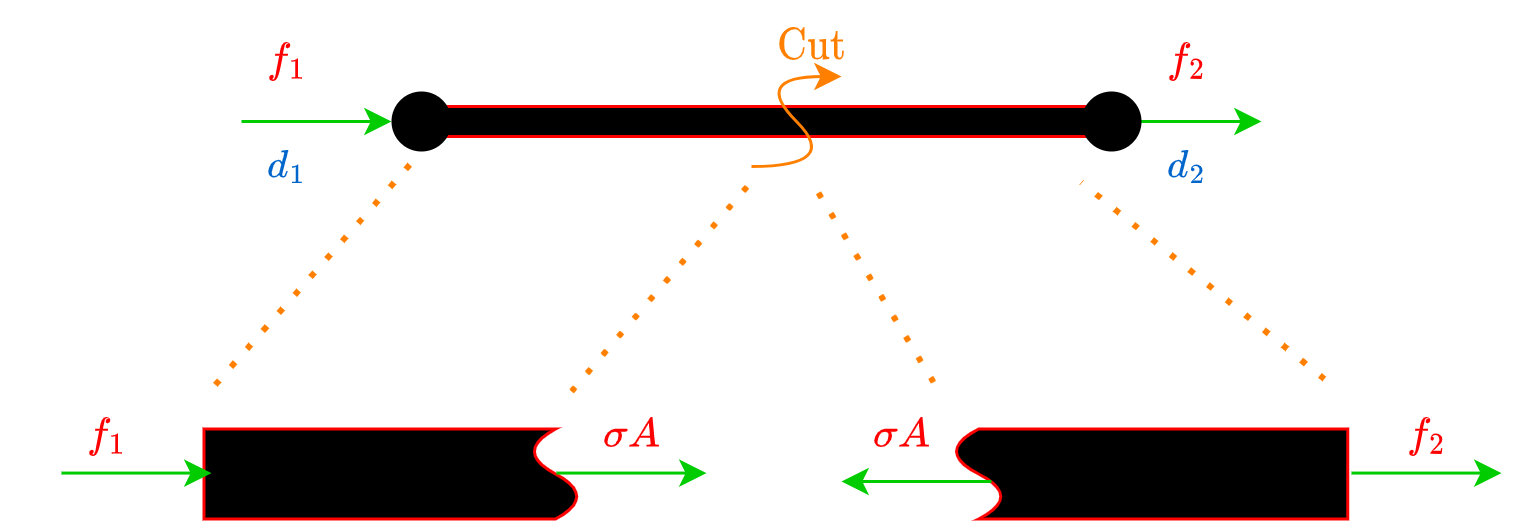

The diagram above was exported from draw.io. Its source (the exported page's mxGraphModel, read from the mxfile embedded in the PNG):
<mxGraphModel dx="625" dy="588" grid="1" gridSize="10" guides="1" tooltips="1" connect="1" arrows="1" fold="1" page="1" pageScale="1" pageWidth="850" pageHeight="1100" background="#ffffff" math="1" shadow="0">
  <root>
    <mxCell id="0" />
    <mxCell id="1" parent="0" />
    <mxCell id="x7sdo35gG4LzM8w8G8sm-1" value="" style="whiteSpace=wrap;html=1;strokeColor=#FF0000;fillColor=#000000;" parent="1" vertex="1">
      <mxGeometry x="230" y="265" width="230" height="10" as="geometry" />
    </mxCell>
    <mxCell id="x7sdo35gG4LzM8w8G8sm-2" value="$$d_1$$" style="text;html=1;align=center;verticalAlign=middle;resizable=0;points=[];autosize=1;strokeColor=none;fillColor=none;fontColor=#0066CC;rounded=0;" parent="1" vertex="1">
      <mxGeometry x="150" y="270" width="70" height="30" as="geometry" />
    </mxCell>
    <mxCell id="x7sdo35gG4LzM8w8G8sm-3" style="edgeStyle=none;html=1;exitX=1;exitY=1;exitDx=0;exitDy=0;strokeColor=#00CC00;rounded=0;fillColor=#008a00;" parent="1" edge="1">
      <mxGeometry relative="1" as="geometry">
        <mxPoint x="510" y="270" as="targetPoint" />
        <mxPoint x="460" y="270" as="sourcePoint" />
      </mxGeometry>
    </mxCell>
    <mxCell id="x7sdo35gG4LzM8w8G8sm-4" style="edgeStyle=none;html=1;targetPerimeterSpacing=0;entryX=0;entryY=1;entryDx=0;entryDy=0;strokeColor=#00CC00;rounded=0;" parent="1" edge="1">
      <mxGeometry relative="1" as="geometry">
        <mxPoint x="220" y="270" as="targetPoint" />
        <mxPoint x="170" y="270" as="sourcePoint" />
      </mxGeometry>
    </mxCell>
    <mxCell id="x7sdo35gG4LzM8w8G8sm-5" value="" style="edgeStyle=none;orthogonalLoop=1;jettySize=auto;html=1;strokeWidth=10;endArrow=none;endFill=0;startArrow=none;rounded=0;" parent="1" source="x7sdo35gG4LzM8w8G8sm-9" edge="1">
      <mxGeometry width="80" relative="1" as="geometry">
        <mxPoint x="220" y="270" as="sourcePoint" />
        <mxPoint x="460" y="270" as="targetPoint" />
        <Array as="points" />
      </mxGeometry>
    </mxCell>
    <mxCell id="x7sdo35gG4LzM8w8G8sm-6" value="$$f_1$$" style="text;html=1;align=center;verticalAlign=middle;resizable=0;points=[];autosize=1;strokeColor=none;fillColor=none;fontColor=#FF0000;rounded=0;" parent="1" vertex="1">
      <mxGeometry x="150" y="235" width="70" height="30" as="geometry" />
    </mxCell>
    <mxCell id="x7sdo35gG4LzM8w8G8sm-7" value="$$d_2$$" style="text;html=1;align=center;verticalAlign=middle;resizable=0;points=[];autosize=1;strokeColor=none;fillColor=none;fontColor=#0066CC;rounded=0;" parent="1" vertex="1">
      <mxGeometry x="450" y="270" width="70" height="30" as="geometry" />
    </mxCell>
    <mxCell id="x7sdo35gG4LzM8w8G8sm-8" value="$$f_2$$" style="text;html=1;align=center;verticalAlign=middle;resizable=0;points=[];autosize=1;strokeColor=none;fillColor=none;fontColor=#FF0000;rounded=0;" parent="1" vertex="1">
      <mxGeometry x="450" y="235" width="70" height="30" as="geometry" />
    </mxCell>
    <mxCell id="x7sdo35gG4LzM8w8G8sm-9" value="" style="ellipse;whiteSpace=wrap;html=1;aspect=fixed;fillColor=#000000;strokeColor=none;rounded=0;" parent="1" vertex="1">
      <mxGeometry x="450" y="260" width="20" height="20" as="geometry" />
    </mxCell>
    <mxCell id="x7sdo35gG4LzM8w8G8sm-10" value="" style="edgeStyle=none;orthogonalLoop=1;jettySize=auto;html=1;strokeWidth=10;endArrow=none;endFill=0;rounded=0;" parent="1" target="x7sdo35gG4LzM8w8G8sm-11" edge="1">
      <mxGeometry width="80" relative="1" as="geometry">
        <mxPoint x="220" y="270" as="sourcePoint" />
        <mxPoint x="450" y="270" as="targetPoint" />
        <Array as="points" />
      </mxGeometry>
    </mxCell>
    <mxCell id="x7sdo35gG4LzM8w8G8sm-11" value="" style="ellipse;whiteSpace=wrap;html=1;aspect=fixed;fillColor=#000000;strokeColor=none;rounded=0;" parent="1" vertex="1">
      <mxGeometry x="220" y="260" width="20" height="20" as="geometry" />
    </mxCell>
    <mxCell id="x7sdo35gG4LzM8w8G8sm-27" value="" style="shape=document;whiteSpace=wrap;html=1;boundedLbl=1;strokeColor=#FF0000;fillColor=#000000;rotation=90;size=0.12499999999999918;" parent="1" vertex="1">
      <mxGeometry x="458.13" y="321.87" width="30" height="131.25" as="geometry" />
    </mxCell>
    <mxCell id="x7sdo35gG4LzM8w8G8sm-28" value="" style="curved=1;endArrow=classic;html=1;labelBorderColor=none;sketch=0;strokeColor=#FF8000;strokeWidth=1;" parent="1" edge="1">
      <mxGeometry width="50" height="50" relative="1" as="geometry">
        <mxPoint x="340" y="285" as="sourcePoint" />
        <mxPoint x="370" y="255" as="targetPoint" />
        <Array as="points">
          <mxPoint x="370" y="285" />
          <mxPoint x="340" y="255" />
        </Array>
      </mxGeometry>
    </mxCell>
    <mxCell id="x7sdo35gG4LzM8w8G8sm-29" value="$$\text{Cut}$$" style="text;html=1;align=center;verticalAlign=middle;resizable=0;points=[];autosize=1;strokeColor=none;fillColor=none;fontColor=#FF8000;rounded=0;" parent="1" vertex="1">
      <mxGeometry x="310" y="230" width="100" height="30" as="geometry" />
    </mxCell>
    <mxCell id="x7sdo35gG4LzM8w8G8sm-30" value="" style="shape=document;whiteSpace=wrap;html=1;boundedLbl=1;strokeColor=#FF0000;fillColor=#000000;rotation=90;size=0.12499999999999858;flipV=1;flipH=1;" parent="1" vertex="1">
      <mxGeometry x="205" y="325" width="30" height="125" as="geometry" />
    </mxCell>
    <mxCell id="x7sdo35gG4LzM8w8G8sm-31" style="edgeStyle=none;html=1;targetPerimeterSpacing=0;entryX=0;entryY=1;entryDx=0;entryDy=0;strokeColor=#00CC00;rounded=0;" parent="1" edge="1">
      <mxGeometry relative="1" as="geometry">
        <mxPoint x="160" y="387.19" as="targetPoint" />
        <mxPoint x="110" y="387.19" as="sourcePoint" />
      </mxGeometry>
    </mxCell>
    <mxCell id="x7sdo35gG4LzM8w8G8sm-32" style="edgeStyle=none;html=1;targetPerimeterSpacing=0;entryX=0;entryY=1;entryDx=0;entryDy=0;strokeColor=#00CC00;rounded=0;" parent="1" edge="1">
      <mxGeometry relative="1" as="geometry">
        <mxPoint x="325" y="387.19000000000005" as="targetPoint" />
        <mxPoint x="275" y="387.19000000000005" as="sourcePoint" />
      </mxGeometry>
    </mxCell>
    <mxCell id="x7sdo35gG4LzM8w8G8sm-33" style="edgeStyle=none;html=1;targetPerimeterSpacing=0;entryX=0;entryY=1;entryDx=0;entryDy=0;strokeColor=#00CC00;rounded=0;" parent="1" edge="1">
      <mxGeometry relative="1" as="geometry">
        <mxPoint x="590" y="387.19" as="targetPoint" />
        <mxPoint x="540" y="387.19" as="sourcePoint" />
      </mxGeometry>
    </mxCell>
    <mxCell id="x7sdo35gG4LzM8w8G8sm-34" style="edgeStyle=none;html=1;targetPerimeterSpacing=0;strokeColor=#00CC00;rounded=0;" parent="1" edge="1">
      <mxGeometry relative="1" as="geometry">
        <mxPoint x="370" y="390" as="targetPoint" />
        <mxPoint x="420" y="390" as="sourcePoint" />
        <Array as="points">
          <mxPoint x="400" y="390" />
        </Array>
      </mxGeometry>
    </mxCell>
    <mxCell id="x7sdo35gG4LzM8w8G8sm-35" value="$$f_1$$" style="text;html=1;align=center;verticalAlign=middle;resizable=0;points=[];autosize=1;strokeColor=none;fillColor=none;fontColor=#FF0000;rounded=0;" parent="1" vertex="1">
      <mxGeometry x="90" y="360" width="70" height="30" as="geometry" />
    </mxCell>
    <mxCell id="x7sdo35gG4LzM8w8G8sm-36" value="$$f_2$$" style="text;html=1;align=center;verticalAlign=middle;resizable=0;points=[];autosize=1;strokeColor=none;fillColor=none;fontColor=#FF0000;rounded=0;" parent="1" vertex="1">
      <mxGeometry x="530" y="360" width="70" height="30" as="geometry" />
    </mxCell>
    <mxCell id="x7sdo35gG4LzM8w8G8sm-37" value="$$\sigma A$$" style="text;html=1;align=center;verticalAlign=middle;resizable=0;points=[];autosize=1;strokeColor=none;fillColor=none;fontColor=#FF0000;rounded=0;" parent="1" vertex="1">
      <mxGeometry x="340" y="360" width="100" height="30" as="geometry" />
    </mxCell>
    <mxCell id="x7sdo35gG4LzM8w8G8sm-38" value="$$\sigma A$$" style="text;html=1;align=center;verticalAlign=middle;resizable=0;points=[];autosize=1;strokeColor=none;fillColor=none;fontColor=#FF0000;rounded=0;" parent="1" vertex="1">
      <mxGeometry x="250" y="360" width="100" height="30" as="geometry" />
    </mxCell>
    <mxCell id="x7sdo35gG4LzM8w8G8sm-41" value="" style="endArrow=none;dashed=1;html=1;dashPattern=1 3;strokeWidth=2;labelBorderColor=none;sketch=0;strokeColor=#FF8000;fontColor=#FF8000;curved=1;" parent="1" edge="1">
      <mxGeometry width="50" height="50" relative="1" as="geometry">
        <mxPoint x="280" y="360" as="sourcePoint" />
        <mxPoint x="340" y="290" as="targetPoint" />
      </mxGeometry>
    </mxCell>
    <mxCell id="x7sdo35gG4LzM8w8G8sm-42" value="" style="endArrow=none;dashed=1;html=1;dashPattern=1 3;strokeWidth=2;labelBorderColor=none;sketch=0;strokeColor=#FF8000;fontColor=#FF8000;curved=1;exitX=1.018;exitY=-0.075;exitDx=0;exitDy=0;exitPerimeter=0;" parent="1" source="x7sdo35gG4LzM8w8G8sm-35" edge="1">
      <mxGeometry width="50" height="50" relative="1" as="geometry">
        <mxPoint x="180" y="330" as="sourcePoint" />
        <mxPoint x="230" y="280" as="targetPoint" />
      </mxGeometry>
    </mxCell>
    <mxCell id="x7sdo35gG4LzM8w8G8sm-43" value="" style="endArrow=none;dashed=1;html=1;dashPattern=1 3;strokeWidth=2;labelBorderColor=none;sketch=0;strokeColor=#FF8000;fontColor=#FF8000;curved=1;exitX=0.607;exitY=-0.102;exitDx=0;exitDy=0;exitPerimeter=0;" parent="1" source="x7sdo35gG4LzM8w8G8sm-37" edge="1">
      <mxGeometry width="50" height="50" relative="1" as="geometry">
        <mxPoint x="360" y="380" as="sourcePoint" />
        <mxPoint x="360" y="290" as="targetPoint" />
      </mxGeometry>
    </mxCell>
    <mxCell id="x7sdo35gG4LzM8w8G8sm-44" value="" style="endArrow=none;dashed=1;html=1;dashPattern=1 3;strokeWidth=2;labelBorderColor=none;sketch=0;strokeColor=#FF8000;fontColor=#FF8000;curved=1;entryX=-0.001;entryY=0.675;entryDx=0;entryDy=0;entryPerimeter=0;exitX=0.014;exitY=-0.139;exitDx=0;exitDy=0;exitPerimeter=0;" parent="1" source="x7sdo35gG4LzM8w8G8sm-36" target="x7sdo35gG4LzM8w8G8sm-7" edge="1">
      <mxGeometry width="50" height="50" relative="1" as="geometry">
        <mxPoint x="360" y="380" as="sourcePoint" />
        <mxPoint x="410" y="330" as="targetPoint" />
      </mxGeometry>
    </mxCell>
  </root>
</mxGraphModel>